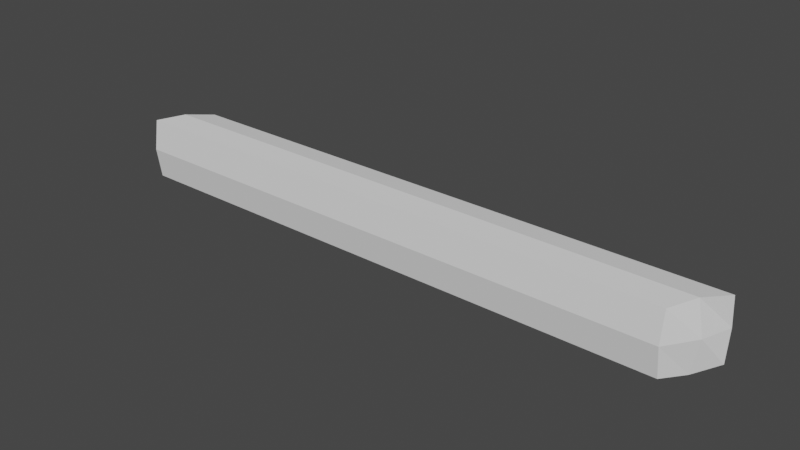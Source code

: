 # Source: 15DegreeLogRoof.blend  (saved by Blender 2.93.21; exported with 4.5.12 LTS)
import bpy
from mathutils import Matrix  # noqa: F401  (used for matrix-valued properties, if any)

bpy.ops.wm.read_factory_settings(use_empty=True)
scene = bpy.context.scene
scene.name = 'Scene'

# ---- collections
col_collection = bpy.data.collections.new('Collection'); scene.collection.children.link(col_collection)

# ---- world
world_world = bpy.data.worlds.new('World'); scene.world = world_world
world_world.use_nodes = True; world_world.node_tree.nodes.clear()
_N = world_world.node_tree.nodes; _L = world_world.node_tree.links
n0 = _N.new('ShaderNodeOutputWorld'); n0.name = 'World Output'; n0.location = (300, 300)
n1 = _N.new('ShaderNodeBackground'); n1.name = 'Background'; n1.location = (10, 300)
n1.inputs[0].default_value = (0.05088, 0.05088, 0.05088, 1.0)
_L.new(n1.outputs[0], n0.inputs[0])
n0.is_active_output = True
world_world.color = (0.05088, 0.05088, 0.05088)
world_world.use_sun_shadow = False
world_world.sun_shadow_jitter_overblur = 0.0

# ---- meshes
me_cube_001 = bpy.data.meshes.new('Cube.001')
me_cube_001.from_pydata([(-0.9905, -0.06913, -0.08949), (-0.9905, -0.06913, 0.08905), (-0.8927, 0.06894, -0.08949), (-0.8927, 0.06894, 0.08905), (0.6654, -0.06881, -0.08949), (0.6654, -0.06881, 0.08905), (0.7523, 0.07527, -0.08949), (0.7523, 0.07527, 0.08905), (-0.9905, -0.08238, 0.0), (-0.8927, 0.08122, 0.0), (0.7523, 0.08755, 0.0), (0.6654, -0.08206, 0.0), (-0.9416, -0.00133, -0.09859), (-0.9416, -0.000623, 0.09823), (0.7055, 0.001994, -0.09859), (0.7055, 0.0027, 0.09823), (0.723, 0.00323, 0.0), (-0.975, -9.304e-05, 0.0)], [], [(17, 13, 3, 9), (9, 3, 7, 10), (16, 15, 5, 11), (11, 5, 1, 8), (12, 14, 4, 0), (15, 13, 1, 5), (4, 11, 8, 0), (14, 16, 11, 4), (2, 9, 10, 6), (12, 17, 9, 2), (0, 8, 17, 12), (6, 10, 16, 14), (7, 3, 13, 15), (2, 6, 14, 12), (10, 7, 15, 16), (8, 1, 13, 17)])
_uv = me_cube_001.uv_layers.new(name='UVMap')
_uv.uv.foreach_set('vector', [0.5, 0.125, 0.625, 0.125, 0.625, 0.25, 0.5, 0.25, 0.5, 0.25, 0.625, 0.25, 0.625, 0.5, 0.5, 0.5, 0.5, 0.625, 0.625, 0.625, 0.625, 0.75, 0.5, 0.75, 0.5, 0.75, 0.625, 0.75, 0.625, 1.0, 0.5, 1.0, 0.125, 0.625, 0.375, 0.625, 0.375, 0.75, 0.125, 0.75, 0.625, 0.625, 0.875, 0.625, 0.875, 0.75, 0.625, 0.75, 0.375, 0.75, 0.5, 0.75, 0.5, 1.0, 0.375, 1.0, 0.375, 0.625, 0.5, 0.625, 0.5, 0.75, 0.375, 0.75, 0.375, 0.25, 0.5, 0.25, 0.5, 0.5, 0.375, 0.5, 0.375, 0.125, 0.5, 0.125, 0.5, 0.25, 0.375, 0.25, 0.375, 0.0, 0.5, 0.0, 0.5, 0.125, 0.375, 0.125, 0.375, 0.5, 0.5, 0.5, 0.5, 0.625, 0.375, 0.625, 0.625, 0.5, 0.875, 0.5, 0.875, 0.625, 0.625, 0.625, 0.125, 0.5, 0.375, 0.5, 0.375, 0.625, 0.125, 0.625, 0.5, 0.5, 0.625, 0.5, 0.625, 0.625, 0.5, 0.625, 0.5, 0.0, 0.625, 0.0, 0.625, 0.125, 0.5, 0.125])
me_cube_001.use_remesh_fix_poles = True
me_cube_001.use_remesh_preserve_attributes = False
me_cube_001.update()

# ---- objects
ob_cube = bpy.data.objects.new('Cube', me_cube_001)

# ---- transforms, parenting, visibility, modifiers, constraints
ob_cube.location = (0.0, 0.0, 0.0)

# ---- collection membership
col_collection.objects.link(ob_cube)

# ---- scene / render settings (as saved in the file)
scene.frame_start = 1; scene.frame_end = 250; scene.frame_set(1)
scene.render.engine = 'BLENDER_EEVEE_NEXT'
scene.cycles.use_denoising = False
scene.cycles.samples = 128
scene.cycles.sampling_pattern = 'TABULATED_SOBOL'
scene.cycles.use_adaptive_sampling = False
scene.cycles.use_light_tree = False
scene.view_settings.view_transform = 'Filmic'
bpy.context.view_layer.update()

# ---- added for rendering (the .blend has no active camera and no usable light): camera, sun
cam_auto = bpy.data.cameras.new('AutoCamera')
cam_auto.lens = 50.0
cam_auto.sensor_width = 36.0
cam_auto.clip_end = 1000.0
ob_auto_camera = bpy.data.objects.new('AutoCamera', cam_auto)
scene.collection.objects.link(ob_auto_camera)
ob_auto_camera.location = (1.51122, -1.95378, 1.30407)
ob_auto_camera.rotation_euler = (1.09748, -7.21219e-08, 0.694738)
scene.camera = ob_auto_camera
light_auto_sun = bpy.data.lights.new('AutoSun', 'SUN')
light_auto_sun.energy = 3.0
light_auto_sun.angle = 0.0523599
ob_auto_sun = bpy.data.objects.new('AutoSun', light_auto_sun)
scene.collection.objects.link(ob_auto_sun)
ob_auto_sun.rotation_euler = (0.872665, 0.174533, 0.523599)
bpy.context.view_layer.update()
